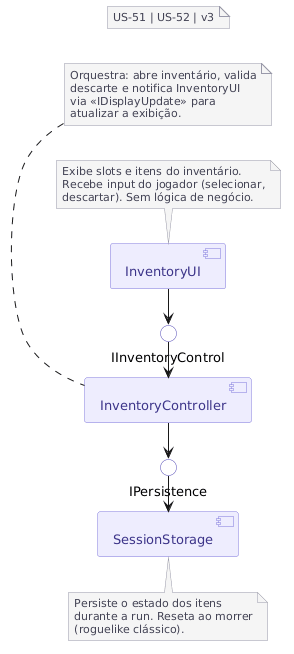

The diagram above was rendered by PlantUML. Its source (embedded in the PNG):
@startuml
' ─────────────────────────────────────────
' Diagrama de Componentes — UI Inventário + Persistência
' US-51 | US-52
' Projeto: MadDev — Dungeon Crawler Universitário
' Versão: v3
' ─────────────────────────────────────────

skinparam backgroundColor #FFFFFF
skinparam defaultFontName Arial
skinparam defaultFontSize 13

skinparam component {
    BorderColor #7F77DD
    BackgroundColor #EEEDFE
    FontColor #3C3489
}

skinparam interface {
    BorderColor #534AB7
    BackgroundColor #FFFFFF
}

skinparam note {
    BackgroundColor #F5F5F5
    BorderColor #9999AA
    FontColor #444455
    FontSize 11
}

left to right direction

' ── Componentes ───────────────────────────
component "InventoryUI"          as UI
component "InventoryController"  as CTRL
component "SessionStorage"       as SESS

' ── Interfaces ────────────────────────────
interface "IInventoryControl" as ICtrl
interface "IPersistence"      as IPers

' ── Fluxo principal: esquerda → direita ───
UI   -right-> ICtrl
ICtrl -right-> CTRL

CTRL  -right-> IPers
IPers -right-> SESS

' ── Notas de responsabilidade ─────────────
note top of UI
  Exibe slots e itens do inventário.
  Recebe input do jogador (selecionar,
  descartar). Sem lógica de negócio.
end note

note top of CTRL
  Orquestra: abre inventário, valida
  descarte e notifica InventoryUI
  via <<IDisplayUpdate>> para
  atualizar a exibição.
end note

note bottom of SESS
  Persiste o estado dos itens
  durante a run. Reseta ao morrer
  (roguelike clássico).
end note

note as NUS
  US-51 | US-52 | v3
end note
@enduml